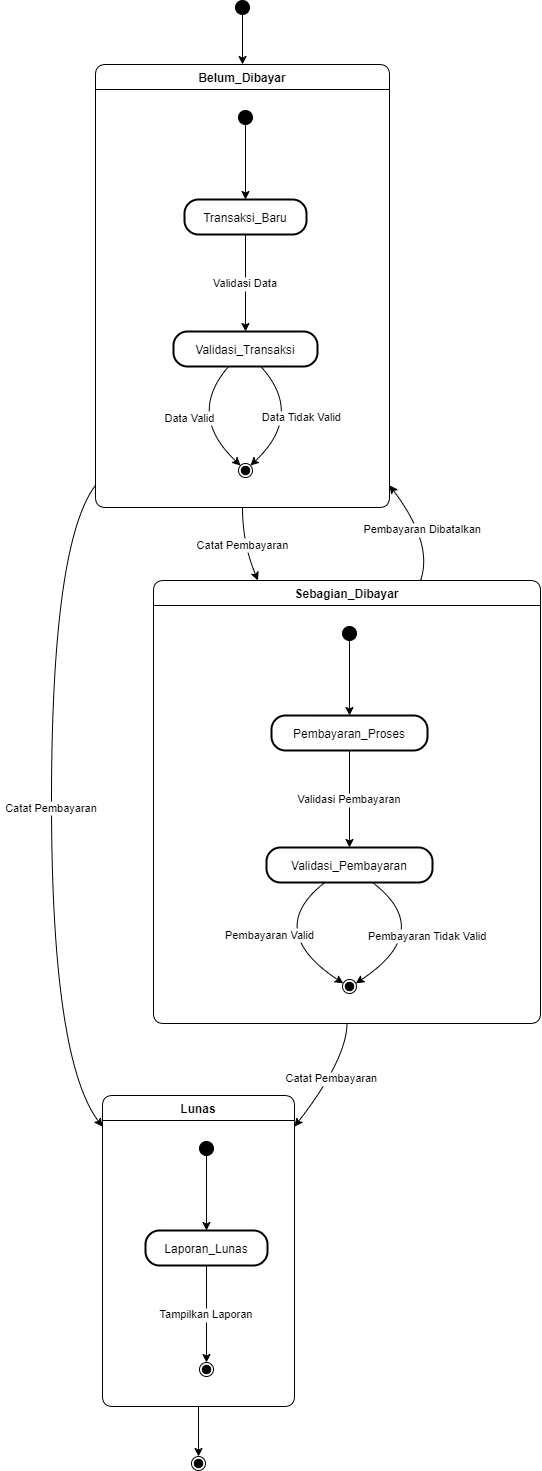

The diagram above was exported from draw.io. Its source (the exported page's mxGraphModel, read from the mxfile embedded in the PNG):
<mxGraphModel dx="3553" dy="1594" grid="1" gridSize="10" guides="1" tooltips="1" connect="1" arrows="1" fold="1" page="1" pageScale="1" pageWidth="827" pageHeight="1169" math="0" shadow="0">
  <root>
    <mxCell id="0" />
    <mxCell id="1" parent="0" />
    <mxCell id="zF_C6-__13uhrv7q2-_Q-1" value="" style="ellipse;fillColor=strokeColor;" parent="1" vertex="1">
      <mxGeometry x="-46" y="130" width="14" height="14" as="geometry" />
    </mxCell>
    <mxCell id="zF_C6-__13uhrv7q2-_Q-2" value="Belum_Dibayar" style="swimlane;fontStyle=1;align=center;verticalAlign=middle;startSize=25;container=0;collapsible=0;rounded=1;arcSize=14;dropTarget=0;verticalAlign=top;" parent="1" vertex="1">
      <mxGeometry x="-186" y="194" width="294" height="443" as="geometry" />
    </mxCell>
    <mxCell id="zF_C6-__13uhrv7q2-_Q-3" value="" style="ellipse;fillColor=strokeColor;" parent="zF_C6-__13uhrv7q2-_Q-2" vertex="1">
      <mxGeometry x="143" y="46" width="14" height="14" as="geometry" />
    </mxCell>
    <mxCell id="zF_C6-__13uhrv7q2-_Q-4" value="Transaksi_Baru" style="rounded=1;arcSize=40;strokeWidth=2" parent="zF_C6-__13uhrv7q2-_Q-2" vertex="1">
      <mxGeometry x="89" y="135" width="122" height="35" as="geometry" />
    </mxCell>
    <mxCell id="zF_C6-__13uhrv7q2-_Q-5" value="Validasi_Transaksi" style="rounded=1;arcSize=40;strokeWidth=2" parent="zF_C6-__13uhrv7q2-_Q-2" vertex="1">
      <mxGeometry x="78" y="267" width="144" height="35" as="geometry" />
    </mxCell>
    <mxCell id="zF_C6-__13uhrv7q2-_Q-6" value="" style="ellipse;shape=endState;fillColor=strokeColor;" parent="zF_C6-__13uhrv7q2-_Q-2" vertex="1">
      <mxGeometry x="143" y="399" width="14" height="14" as="geometry" />
    </mxCell>
    <mxCell id="zF_C6-__13uhrv7q2-_Q-7" value="" style="curved=1;startArrow=none;;exitX=0.48;exitY=0.96;entryX=0.5;entryY=-0.01;rounded=0;" parent="zF_C6-__13uhrv7q2-_Q-2" source="zF_C6-__13uhrv7q2-_Q-3" target="zF_C6-__13uhrv7q2-_Q-4" edge="1">
      <mxGeometry relative="1" as="geometry">
        <Array as="points" />
      </mxGeometry>
    </mxCell>
    <mxCell id="zF_C6-__13uhrv7q2-_Q-8" value="Validasi Data" style="curved=1;startArrow=none;;exitX=0.5;exitY=0.97;entryX=0.5;entryY=-0.01;rounded=0;" parent="zF_C6-__13uhrv7q2-_Q-2" source="zF_C6-__13uhrv7q2-_Q-4" target="zF_C6-__13uhrv7q2-_Q-5" edge="1">
      <mxGeometry relative="1" as="geometry">
        <Array as="points" />
      </mxGeometry>
    </mxCell>
    <mxCell id="zF_C6-__13uhrv7q2-_Q-9" value="Data Valid" style="curved=1;startArrow=none;;exitX=0.39;exitY=0.97;entryX=-0.02;entryY=-0.01;rounded=0;" parent="zF_C6-__13uhrv7q2-_Q-2" source="zF_C6-__13uhrv7q2-_Q-5" target="zF_C6-__13uhrv7q2-_Q-6" edge="1">
      <mxGeometry relative="1" as="geometry">
        <Array as="points">
          <mxPoint x="91" y="350" />
        </Array>
      </mxGeometry>
    </mxCell>
    <mxCell id="zF_C6-__13uhrv7q2-_Q-10" value="Data Tidak Valid" style="curved=1;startArrow=none;;exitX=0.6;exitY=0.97;entryX=0.98;entryY=-0.01;rounded=0;" parent="zF_C6-__13uhrv7q2-_Q-2" source="zF_C6-__13uhrv7q2-_Q-5" target="zF_C6-__13uhrv7q2-_Q-6" edge="1">
      <mxGeometry relative="1" as="geometry">
        <Array as="points">
          <mxPoint x="209" y="350" />
        </Array>
      </mxGeometry>
    </mxCell>
    <mxCell id="zF_C6-__13uhrv7q2-_Q-11" value="Sebagian_Dibayar" style="swimlane;fontStyle=1;align=center;verticalAlign=middle;startSize=25;container=0;collapsible=0;rounded=1;arcSize=14;dropTarget=0;verticalAlign=top;" parent="1" vertex="1">
      <mxGeometry x="-128" y="710" width="387" height="443" as="geometry" />
    </mxCell>
    <mxCell id="zF_C6-__13uhrv7q2-_Q-12" value="" style="ellipse;fillColor=strokeColor;" parent="zF_C6-__13uhrv7q2-_Q-11" vertex="1">
      <mxGeometry x="189" y="46" width="14" height="14" as="geometry" />
    </mxCell>
    <mxCell id="zF_C6-__13uhrv7q2-_Q-13" value="Pembayaran_Proses" style="rounded=1;arcSize=40;strokeWidth=2" parent="zF_C6-__13uhrv7q2-_Q-11" vertex="1">
      <mxGeometry x="118" y="135" width="156" height="35" as="geometry" />
    </mxCell>
    <mxCell id="zF_C6-__13uhrv7q2-_Q-14" value="Validasi_Pembayaran" style="rounded=1;arcSize=40;strokeWidth=2" parent="zF_C6-__13uhrv7q2-_Q-11" vertex="1">
      <mxGeometry x="113" y="267" width="166" height="35" as="geometry" />
    </mxCell>
    <mxCell id="zF_C6-__13uhrv7q2-_Q-15" value="" style="ellipse;shape=endState;fillColor=strokeColor;" parent="zF_C6-__13uhrv7q2-_Q-11" vertex="1">
      <mxGeometry x="189" y="399" width="14" height="14" as="geometry" />
    </mxCell>
    <mxCell id="zF_C6-__13uhrv7q2-_Q-16" value="" style="curved=1;startArrow=none;;exitX=0.49;exitY=0.96;entryX=0.5;entryY=-0.01;rounded=0;" parent="zF_C6-__13uhrv7q2-_Q-11" source="zF_C6-__13uhrv7q2-_Q-12" target="zF_C6-__13uhrv7q2-_Q-13" edge="1">
      <mxGeometry relative="1" as="geometry">
        <Array as="points" />
      </mxGeometry>
    </mxCell>
    <mxCell id="zF_C6-__13uhrv7q2-_Q-17" value="Validasi Pembayaran" style="curved=1;startArrow=none;;exitX=0.5;exitY=0.97;entryX=0.5;entryY=-0.01;rounded=0;" parent="zF_C6-__13uhrv7q2-_Q-11" source="zF_C6-__13uhrv7q2-_Q-13" target="zF_C6-__13uhrv7q2-_Q-14" edge="1">
      <mxGeometry relative="1" as="geometry">
        <Array as="points" />
      </mxGeometry>
    </mxCell>
    <mxCell id="zF_C6-__13uhrv7q2-_Q-18" value="Pembayaran Valid" style="curved=1;startArrow=none;;exitX=0.36;exitY=0.97;entryX=-0.01;entryY=0.14;rounded=0;" parent="zF_C6-__13uhrv7q2-_Q-11" source="zF_C6-__13uhrv7q2-_Q-14" target="zF_C6-__13uhrv7q2-_Q-15" edge="1">
      <mxGeometry relative="1" as="geometry">
        <Array as="points">
          <mxPoint x="110" y="350" />
        </Array>
      </mxGeometry>
    </mxCell>
    <mxCell id="zF_C6-__13uhrv7q2-_Q-19" value="Pembayaran Tidak Valid" style="curved=1;startArrow=none;;exitX=0.63;exitY=0.97;entryX=0.99;entryY=0.14;rounded=0;" parent="zF_C6-__13uhrv7q2-_Q-11" source="zF_C6-__13uhrv7q2-_Q-14" target="zF_C6-__13uhrv7q2-_Q-15" edge="1">
      <mxGeometry relative="1" as="geometry">
        <Array as="points">
          <mxPoint x="282" y="350" />
        </Array>
      </mxGeometry>
    </mxCell>
    <mxCell id="zF_C6-__13uhrv7q2-_Q-20" value="Lunas" style="swimlane;fontStyle=1;align=center;verticalAlign=middle;startSize=25;container=0;collapsible=0;rounded=1;arcSize=14;dropTarget=0;verticalAlign=top;" parent="1" vertex="1">
      <mxGeometry x="-179" y="1225" width="192" height="311" as="geometry" />
    </mxCell>
    <mxCell id="zF_C6-__13uhrv7q2-_Q-21" value="" style="ellipse;fillColor=strokeColor;" parent="zF_C6-__13uhrv7q2-_Q-20" vertex="1">
      <mxGeometry x="97" y="46" width="14" height="14" as="geometry" />
    </mxCell>
    <mxCell id="zF_C6-__13uhrv7q2-_Q-22" value="Laporan_Lunas" style="rounded=1;arcSize=40;strokeWidth=2" parent="zF_C6-__13uhrv7q2-_Q-20" vertex="1">
      <mxGeometry x="43" y="135" width="122" height="35" as="geometry" />
    </mxCell>
    <mxCell id="zF_C6-__13uhrv7q2-_Q-23" value="" style="ellipse;shape=endState;fillColor=strokeColor;" parent="zF_C6-__13uhrv7q2-_Q-20" vertex="1">
      <mxGeometry x="97" y="267" width="14" height="14" as="geometry" />
    </mxCell>
    <mxCell id="zF_C6-__13uhrv7q2-_Q-24" value="" style="curved=1;startArrow=none;;exitX=0.51;exitY=0.96;entryX=0.5;entryY=-0.01;rounded=0;" parent="zF_C6-__13uhrv7q2-_Q-20" source="zF_C6-__13uhrv7q2-_Q-21" target="zF_C6-__13uhrv7q2-_Q-22" edge="1">
      <mxGeometry relative="1" as="geometry">
        <Array as="points" />
      </mxGeometry>
    </mxCell>
    <mxCell id="zF_C6-__13uhrv7q2-_Q-25" value="Tampilkan Laporan" style="curved=1;startArrow=none;;exitX=0.5;exitY=0.97;entryX=0.51;entryY=-0.04;rounded=0;" parent="zF_C6-__13uhrv7q2-_Q-20" source="zF_C6-__13uhrv7q2-_Q-22" target="zF_C6-__13uhrv7q2-_Q-23" edge="1">
      <mxGeometry relative="1" as="geometry">
        <Array as="points" />
      </mxGeometry>
    </mxCell>
    <mxCell id="zF_C6-__13uhrv7q2-_Q-26" value="" style="ellipse;shape=endState;fillColor=strokeColor;" parent="1" vertex="1">
      <mxGeometry x="-90" y="1586" width="14" height="14" as="geometry" />
    </mxCell>
    <mxCell id="zF_C6-__13uhrv7q2-_Q-27" value="" style="curved=1;startArrow=none;;exitX=0.51;exitY=1;entryX=0.5;entryY=0;rounded=0;" parent="1" source="zF_C6-__13uhrv7q2-_Q-1" target="zF_C6-__13uhrv7q2-_Q-2" edge="1">
      <mxGeometry relative="1" as="geometry">
        <Array as="points" />
      </mxGeometry>
    </mxCell>
    <mxCell id="zF_C6-__13uhrv7q2-_Q-28" value="Catat Pembayaran" style="curved=1;startArrow=none;;exitX=0.5;exitY=1;entryX=0.27;entryY=0;rounded=0;" parent="1" source="zF_C6-__13uhrv7q2-_Q-2" target="zF_C6-__13uhrv7q2-_Q-11" edge="1">
      <mxGeometry relative="1" as="geometry">
        <Array as="points">
          <mxPoint x="-39" y="673" />
        </Array>
      </mxGeometry>
    </mxCell>
    <mxCell id="zF_C6-__13uhrv7q2-_Q-29" value="Catat Pembayaran" style="curved=1;startArrow=none;;exitX=0;exitY=0.95;entryX=0;entryY=0.1;rounded=0;" parent="1" source="zF_C6-__13uhrv7q2-_Q-2" target="zF_C6-__13uhrv7q2-_Q-20" edge="1">
      <mxGeometry relative="1" as="geometry">
        <Array as="points">
          <mxPoint x="-230" y="673" />
          <mxPoint x="-230" y="1189" />
        </Array>
      </mxGeometry>
    </mxCell>
    <mxCell id="zF_C6-__13uhrv7q2-_Q-30" value="Catat Pembayaran" style="curved=1;startArrow=none;;exitX=0.5;exitY=1;entryX=1;entryY=0.1;rounded=0;" parent="1" source="zF_C6-__13uhrv7q2-_Q-11" target="zF_C6-__13uhrv7q2-_Q-20" edge="1">
      <mxGeometry relative="1" as="geometry">
        <Array as="points">
          <mxPoint x="65" y="1189" />
        </Array>
      </mxGeometry>
    </mxCell>
    <mxCell id="zF_C6-__13uhrv7q2-_Q-31" value="Pembayaran Dibatalkan" style="curved=1;startArrow=none;;exitX=0.69;exitY=0;entryX=1;entryY=0.95;rounded=0;" parent="1" source="zF_C6-__13uhrv7q2-_Q-11" target="zF_C6-__13uhrv7q2-_Q-2" edge="1">
      <mxGeometry relative="1" as="geometry">
        <Array as="points">
          <mxPoint x="152" y="673" />
        </Array>
      </mxGeometry>
    </mxCell>
    <mxCell id="zF_C6-__13uhrv7q2-_Q-32" value="" style="curved=1;startArrow=none;;exitX=0.5;exitY=1;entryX=0.53;entryY=0;rounded=0;" parent="1" source="zF_C6-__13uhrv7q2-_Q-20" target="zF_C6-__13uhrv7q2-_Q-26" edge="1">
      <mxGeometry relative="1" as="geometry">
        <Array as="points" />
      </mxGeometry>
    </mxCell>
  </root>
</mxGraphModel>